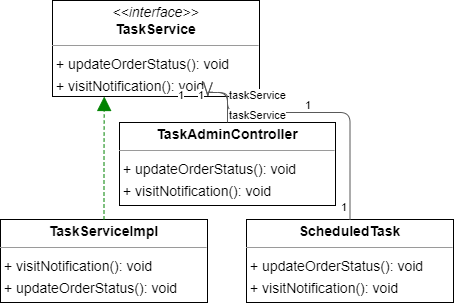

The diagram above was exported from draw.io. Its source (the exported page's mxGraphModel, read from the mxfile embedded in the PNG):
<mxGraphModel dx="1642" dy="933" grid="1" gridSize="10" guides="1" tooltips="1" connect="1" arrows="1" fold="1" page="0" pageScale="1" pageWidth="827" pageHeight="1169" background="none" math="0" shadow="0">
  <root>
    <mxCell id="0" />
    <mxCell id="1" parent="0" />
    <mxCell id="node3" value="&lt;p style=&quot;margin:0px;margin-top:4px;text-align:center;&quot;&gt;&lt;b&gt;ScheduledTask&lt;/b&gt;&lt;/p&gt;&lt;hr size=&quot;1&quot;/&gt;&lt;p style=&quot;margin:0 0 0 4px;line-height:1.6;&quot;&gt;+ updateOrderStatus(): void&lt;br/&gt;+ visitNotification(): void&lt;/p&gt;" style="verticalAlign=top;align=left;overflow=fill;fontSize=14;fontFamily=Helvetica;html=1;rounded=0;shadow=0;comic=0;labelBackgroundColor=none;strokeWidth=1;" parent="1" vertex="1">
      <mxGeometry x="152" y="168" width="207" height="83" as="geometry" />
    </mxCell>
    <mxCell id="node1" value="&lt;p style=&quot;margin:0px;margin-top:4px;text-align:center;&quot;&gt;&lt;b&gt;TaskAdminController&lt;/b&gt;&lt;/p&gt;&lt;hr size=&quot;1&quot;/&gt;&lt;p style=&quot;margin:0 0 0 4px;line-height:1.6;&quot;&gt;+ updateOrderStatus(): void&lt;br/&gt;+ visitNotification(): void&lt;/p&gt;" style="verticalAlign=top;align=left;overflow=fill;fontSize=14;fontFamily=Helvetica;html=1;rounded=0;shadow=0;comic=0;labelBackgroundColor=none;strokeWidth=1;" parent="1" vertex="1">
      <mxGeometry x="25" y="71" width="216" height="83" as="geometry" />
    </mxCell>
    <mxCell id="node2" value="&lt;p style=&quot;margin:0px;margin-top:4px;text-align:center;&quot;&gt;&lt;i&gt;&amp;lt;&amp;lt;interface&amp;gt;&amp;gt;&lt;/i&gt;&lt;br/&gt;&lt;b&gt;TaskService&lt;/b&gt;&lt;/p&gt;&lt;hr size=&quot;1&quot;/&gt;&lt;p style=&quot;margin:0 0 0 4px;line-height:1.6;&quot;&gt;+ updateOrderStatus(): void&lt;br/&gt;+ visitNotification(): void&lt;/p&gt;" style="verticalAlign=top;align=left;overflow=fill;fontSize=14;fontFamily=Helvetica;html=1;rounded=0;shadow=0;comic=0;labelBackgroundColor=none;strokeWidth=1;" parent="1" vertex="1">
      <mxGeometry x="-42" y="-51" width="207" height="96" as="geometry" />
    </mxCell>
    <mxCell id="node0" value="&lt;p style=&quot;margin:0px;margin-top:4px;text-align:center;&quot;&gt;&lt;b&gt;TaskServiceImpl&lt;/b&gt;&lt;/p&gt;&lt;hr size=&quot;1&quot;/&gt;&lt;p style=&quot;margin:0 0 0 4px;line-height:1.6;&quot;&gt;+ visitNotification(): void&lt;br/&gt;+ updateOrderStatus(): void&lt;/p&gt;" style="verticalAlign=top;align=left;overflow=fill;fontSize=14;fontFamily=Helvetica;html=1;rounded=0;shadow=0;comic=0;labelBackgroundColor=none;strokeWidth=1;" parent="1" vertex="1">
      <mxGeometry x="-94" y="168" width="207" height="83" as="geometry" />
    </mxCell>
    <mxCell id="edge2" value="" style="html=1;rounded=1;edgeStyle=orthogonalEdgeStyle;dashed=0;startArrow=diamondThinstartSize=12;endArrow=openThin;endSize=12;strokeColor=#595959;exitX=0.500;exitY=0.000;exitDx=0;exitDy=0;entryX=0.750;entryY=1.000;entryDx=0;entryDy=0;" parent="1" source="node3" target="node2" edge="1">
      <mxGeometry width="50" height="50" relative="1" as="geometry">
        <Array as="points">
          <mxPoint x="256" y="61" />
          <mxPoint x="133" y="61" />
          <mxPoint x="133" y="41" />
          <mxPoint x="113" y="41" />
        </Array>
      </mxGeometry>
    </mxCell>
    <mxCell id="label12" value="1" style="edgeLabel;resizable=0;html=1;align=left;verticalAlign=top;strokeColor=default;" parent="edge2" vertex="1" connectable="0">
      <mxGeometry x="245" y="143" as="geometry" />
    </mxCell>
    <mxCell id="label16" value="1" style="edgeLabel;resizable=0;html=1;align=left;verticalAlign=top;strokeColor=default;" parent="edge2" vertex="1" connectable="0">
      <mxGeometry x="209" y="41" as="geometry" />
    </mxCell>
    <mxCell id="label17" value="taskService" style="edgeLabel;resizable=0;html=1;align=left;verticalAlign=top;strokeColor=default;" parent="edge2" vertex="1" connectable="0">
      <mxGeometry x="133" y="51" as="geometry" />
    </mxCell>
    <mxCell id="edge1" value="" style="html=1;rounded=1;edgeStyle=orthogonalEdgeStyle;dashed=0;startArrow=diamondThinstartSize=12;endArrow=openThin;endSize=12;strokeColor=#595959;exitX=0.500;exitY=0.000;exitDx=0;exitDy=0;entryX=0.750;entryY=1.000;entryDx=0;entryDy=0;" parent="1" source="node1" target="node2" edge="1">
      <mxGeometry width="50" height="50" relative="1" as="geometry">
        <Array as="points">
          <mxPoint x="133" y="41" />
          <mxPoint x="113" y="41" />
        </Array>
      </mxGeometry>
    </mxCell>
    <mxCell id="label6" value="1" style="edgeLabel;resizable=0;html=1;align=left;verticalAlign=top;strokeColor=default;" parent="edge1" vertex="1" connectable="0">
      <mxGeometry x="102" y="31" as="geometry" />
    </mxCell>
    <mxCell id="label10" value="1" style="edgeLabel;resizable=0;html=1;align=left;verticalAlign=top;strokeColor=default;" parent="edge1" vertex="1" connectable="0">
      <mxGeometry x="82" y="31" as="geometry" />
    </mxCell>
    <mxCell id="label11" value="taskService" style="edgeLabel;resizable=0;html=1;align=left;verticalAlign=top;strokeColor=default;" parent="edge1" vertex="1" connectable="0">
      <mxGeometry x="133" y="31" as="geometry" />
    </mxCell>
    <mxCell id="edge0" value="" style="html=1;rounded=1;edgeStyle=orthogonalEdgeStyle;dashed=1;startArrow=none;endArrow=block;endSize=12;strokeColor=#008200;exitX=0.500;exitY=0.000;exitDx=0;exitDy=0;entryX=0.250;entryY=1.000;entryDx=0;entryDy=0;" parent="1" source="node0" target="node2" edge="1">
      <mxGeometry width="50" height="50" relative="1" as="geometry">
        <Array as="points" />
      </mxGeometry>
    </mxCell>
  </root>
</mxGraphModel>